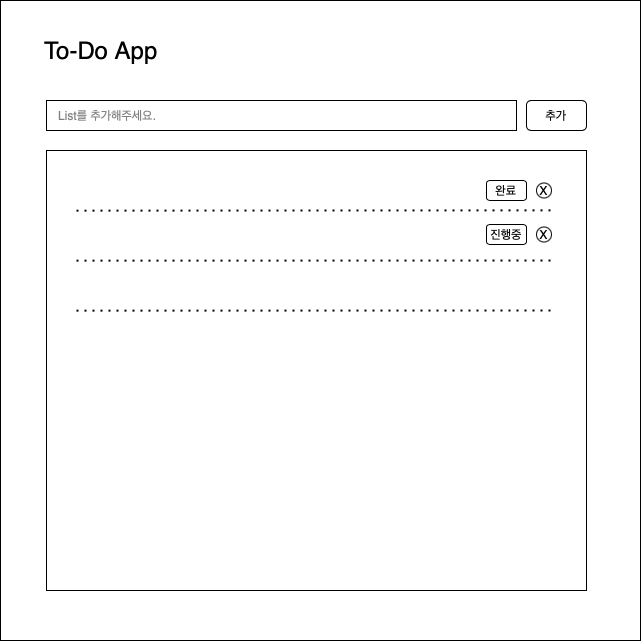

The diagram above was exported from draw.io. Its source (the exported page's mxGraphModel, read from the mxfile embedded in the PNG):
<mxGraphModel dx="954" dy="537" grid="1" gridSize="10" guides="1" tooltips="1" connect="1" arrows="1" fold="1" page="1" pageScale="1" pageWidth="827" pageHeight="1169" math="0" shadow="0">
  <root>
    <mxCell id="0" />
    <mxCell id="1" parent="0" />
    <mxCell id="FJeTf0XlQFN-5UlTr12a-1" value="" style="whiteSpace=wrap;html=1;aspect=fixed;" parent="1" vertex="1">
      <mxGeometry x="94" y="50" width="640" height="640" as="geometry" />
    </mxCell>
    <mxCell id="FJeTf0XlQFN-5UlTr12a-2" value="&lt;font style=&quot;font-size: 24px;&quot;&gt;To-Do App&lt;/font&gt;" style="rounded=0;whiteSpace=wrap;html=1;strokeColor=none;" parent="1" vertex="1">
      <mxGeometry x="130" y="70" width="130" height="60" as="geometry" />
    </mxCell>
    <mxCell id="FJeTf0XlQFN-5UlTr12a-3" value="List를 추가해주세요." style="rounded=0;whiteSpace=wrap;html=1;align=left;spacingLeft=10;fontColor=#808080;" parent="1" vertex="1">
      <mxGeometry x="140" y="150" width="470" height="30" as="geometry" />
    </mxCell>
    <mxCell id="FJeTf0XlQFN-5UlTr12a-4" value="추가" style="rounded=1;whiteSpace=wrap;html=1;" parent="1" vertex="1">
      <mxGeometry x="620" y="150" width="60" height="30" as="geometry" />
    </mxCell>
    <mxCell id="FJeTf0XlQFN-5UlTr12a-6" value="" style="rounded=0;whiteSpace=wrap;html=1;" parent="1" vertex="1">
      <mxGeometry x="140" y="200" width="540" height="440" as="geometry" />
    </mxCell>
    <mxCell id="FJeTf0XlQFN-5UlTr12a-10" value="" style="endArrow=none;dashed=1;html=1;dashPattern=1 3;strokeWidth=2;rounded=0;entryX=0.944;entryY=0.136;entryDx=0;entryDy=0;entryPerimeter=0;exitX=0.833;exitY=0.136;exitDx=0;exitDy=0;exitPerimeter=0;" parent="1" target="FJeTf0XlQFN-5UlTr12a-6" edge="1">
      <mxGeometry width="50" height="50" relative="1" as="geometry">
        <mxPoint x="170.00000000000003" y="260.15999999999997" as="sourcePoint" />
        <mxPoint x="569.5999999999999" y="259.84000000000003" as="targetPoint" />
      </mxGeometry>
    </mxCell>
    <mxCell id="FJeTf0XlQFN-5UlTr12a-12" value="" style="endArrow=none;dashed=1;html=1;dashPattern=1 3;strokeWidth=2;rounded=0;entryX=0.944;entryY=0.136;entryDx=0;entryDy=0;entryPerimeter=0;exitX=0.833;exitY=0.136;exitDx=0;exitDy=0;exitPerimeter=0;" parent="1" edge="1">
      <mxGeometry width="50" height="50" relative="1" as="geometry">
        <mxPoint x="170.00000000000003" y="310.15999999999997" as="sourcePoint" />
        <mxPoint x="650" y="310" as="targetPoint" />
      </mxGeometry>
    </mxCell>
    <mxCell id="FJeTf0XlQFN-5UlTr12a-13" value="" style="endArrow=none;dashed=1;html=1;dashPattern=1 3;strokeWidth=2;rounded=0;entryX=0.944;entryY=0.136;entryDx=0;entryDy=0;entryPerimeter=0;exitX=0.833;exitY=0.136;exitDx=0;exitDy=0;exitPerimeter=0;" parent="1" edge="1">
      <mxGeometry width="50" height="50" relative="1" as="geometry">
        <mxPoint x="170.00000000000003" y="360.15999999999997" as="sourcePoint" />
        <mxPoint x="650" y="360" as="targetPoint" />
      </mxGeometry>
    </mxCell>
    <mxCell id="FJeTf0XlQFN-5UlTr12a-14" value="완료" style="rounded=1;whiteSpace=wrap;html=1;" parent="1" vertex="1">
      <mxGeometry x="580" y="230" width="40" height="20" as="geometry" />
    </mxCell>
    <mxCell id="FJeTf0XlQFN-5UlTr12a-16" value="X" style="ellipse;whiteSpace=wrap;html=1;aspect=fixed;" parent="1" vertex="1">
      <mxGeometry x="630" y="232.5" width="15" height="15" as="geometry" />
    </mxCell>
    <mxCell id="FJeTf0XlQFN-5UlTr12a-18" value="진행중" style="rounded=1;whiteSpace=wrap;html=1;" parent="1" vertex="1">
      <mxGeometry x="580" y="274" width="40" height="20" as="geometry" />
    </mxCell>
    <mxCell id="FJeTf0XlQFN-5UlTr12a-19" value="X" style="ellipse;whiteSpace=wrap;html=1;aspect=fixed;" parent="1" vertex="1">
      <mxGeometry x="630" y="276.5" width="15" height="15" as="geometry" />
    </mxCell>
  </root>
</mxGraphModel>